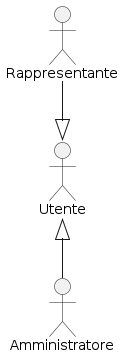

The diagram above was rendered by PlantUML. Its source (embedded in the PNG):
@startuml

/' Attori '/
:Utente: as Utente
:Amministratore: as Amministratore
:Rappresentante: as Rappresentante

/' Casi d'Uso '/
/' Relazioni '/
Amministratore -up-|> Utente
Rappresentante -down-|> Utente

@enduml